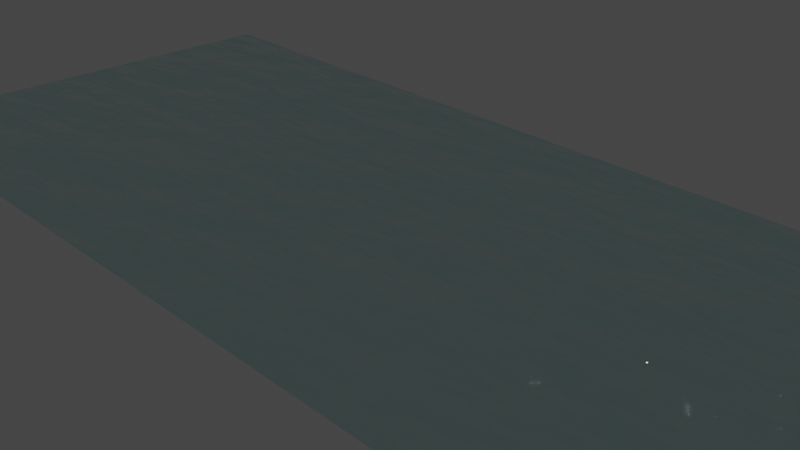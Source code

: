 # Source: water.blend  (saved by Blender 2.81.16; exported with 4.5.12 LTS)
import bpy
from mathutils import Matrix  # noqa: F401  (used for matrix-valued properties, if any)

bpy.ops.wm.read_factory_settings(use_empty=True)
scene = bpy.context.scene
scene.name = 'Scene'

# ---- collections
col_collection = bpy.data.collections.new('Collection'); scene.collection.children.link(col_collection)

# ---- materials (node trees are filled in below, after node groups)
mat_material_001 = bpy.data.materials.new('Material.001')
mat_material_001.use_transparent_shadow = False

# ---- material node trees
mat_material_001.use_nodes = True; mat_material_001.node_tree.nodes.clear()
_N = mat_material_001.node_tree.nodes; _L = mat_material_001.node_tree.links
n0 = _N.new('ShaderNodeOutputMaterial'); n0.name = 'Material Output'; n0.location = (583, 302)
n1 = _N.new('ShaderNodeBsdfPrincipled'); n1.name = 'Principled BSDF'; n1.location = (229, 312)
n1.distribution = 'GGX'
n1.subsurface_method = 'BURLEY'
n1.inputs[0].default_value = (0.398, 0.8, 0.7681, 1.0)
n1.inputs[2].default_value = 0.0
n1.inputs[3].default_value = 1.45
n1.inputs[18].default_value = 1.0
n1.inputs[27].default_value = (0.0, 0.0, 0.0, 1.0)
n1.inputs[28].default_value = 1.0
n2 = _N.new('ShaderNodeMapping'); n2.name = 'Mapping'; n2.location = (-775, -136)
n2.width = 274
n2.vector_type = 'TEXTURE'
n2.inputs[1].default_value = (0.0, 0.489, 0.0)
n3 = _N.new('ShaderNodeMapping'); n3.name = 'Mapping.001'; n3.location = (-755, 396)
n3.width = 274
n3.vector_type = 'TEXTURE'
n3.inputs[1].default_value = (0.489, 0.0, 0.0)
n4 = _N.new('ShaderNodeTexNoise'); n4.name = 'Noise Texture.001'; n4.location = (-404, 374)
n4.inputs[2].default_value = 10.0
n4.inputs[3].default_value = 3.0
n5 = _N.new('ShaderNodeBump'); n5.name = 'Bump'; n5.location = (32, 186)
n5.inputs[1].default_value = 1.0
n5.inputs[2].default_value = 1.0
n6 = _N.new('ShaderNodeMix'); n6.name = 'Mix'; n6.location = (-158, 111)
n6.data_type = 'RGBA'
n7 = _N.new('ShaderNodeTexNoise'); n7.name = 'Noise Texture'; n7.location = (-399, -119)
n7.inputs[2].default_value = 10.0
n7.inputs[3].default_value = 3.0
n8 = _N.new('ShaderNodeUVMap'); n8.name = 'UV Map'; n8.location = (-1004, 98)
n8.width = 130
_L.new(n1.outputs[0], n0.inputs[0])
_L.new(n5.outputs[0], n1.inputs[5])
_L.new(n6.outputs[2], n5.inputs[3])
_L.new(n4.outputs[1], n6.inputs[6])
_L.new(n7.outputs[1], n6.inputs[7])
_L.new(n3.outputs[0], n4.inputs[0])
_L.new(n2.outputs[0], n7.inputs[0])
_L.new(n8.outputs[0], n2.inputs[0])
_L.new(n8.outputs[0], n3.inputs[0])
n0.is_active_output = True

# ---- world
world_world = bpy.data.worlds.new('World'); scene.world = world_world
world_world.use_nodes = True; world_world.node_tree.nodes.clear()
_N = world_world.node_tree.nodes; _L = world_world.node_tree.links
n0 = _N.new('ShaderNodeOutputWorld'); n0.name = 'World Output'; n0.location = (300, 300)
n1 = _N.new('ShaderNodeBackground'); n1.name = 'Background'; n1.location = (10, 300)
n1.inputs[0].default_value = (0.05088, 0.05088, 0.05088, 1.0)
_L.new(n1.outputs[0], n0.inputs[0])
n0.is_active_output = True
world_world.color = (0.05088, 0.05088, 0.05088)
world_world.use_sun_shadow = False
world_world.sun_shadow_jitter_overblur = 0.0

# ---- cameras
cam_camera = bpy.data.cameras.new('Camera')
cam_camera.clip_end = 100.0
cam_camera.ortho_scale = 7.314

# ---- lights
light_light = bpy.data.lights.new('Light', 'POINT')
light_light.transmission_factor = 0.0
light_light.energy = 1000.0
light_light.shadow_soft_size = 0.1
light_light.shadow_maximum_resolution = 0.006
light_light.use_absolute_resolution = True

# ---- meshes
me_plane = bpy.data.meshes.new('Plane')
me_plane.from_pydata([(-1.0, -1.0, 0.0), (1.0, -1.0, 0.0), (-1.0, 1.0, 0.0), (1.0, 1.0, 0.0)], [], [(0, 1, 3, 2)])
_uv = me_plane.uv_layers.new(name='UVMap')
_uv.uv.foreach_set('vector', [0.0, 0.0, 1.0, 0.0, 1.0, 1.0, 0.0, 1.0])
me_plane.materials.append(mat_material_001)
me_plane.use_remesh_fix_poles = True
me_plane.use_remesh_preserve_attributes = False
me_plane.use_mirror_vertex_groups = False
me_plane.update()

# ---- objects
ob_light = bpy.data.objects.new('Light', light_light)
ob_camera = bpy.data.objects.new('Camera', cam_camera)
ob_plane = bpy.data.objects.new('Plane', me_plane)

# ---- transforms, parenting, visibility, modifiers, constraints
ob_light.location = (4.076, 1.005, 5.904)
ob_light.rotation_euler = (0.6503, 0.05522, 1.866)
ob_light.lock_rotations_4d = False
ob_light.empty_display_type = 'ARROWS'
ob_light.color = (0.0, 0.0, 0.0, 0.0)
ob_light.lineart.crease_threshold = 0.0
ob_camera.location = (7.359, -6.926, 4.958)
ob_camera.rotation_euler = (1.109, 0.0, 0.8149)
ob_camera.lock_rotations_4d = False
ob_camera.empty_display_type = 'ARROWS'
ob_camera.color = (0.0, 0.0, 0.0, 0.0)
ob_camera.display_type = 'WIRE'
ob_camera.lineart.crease_threshold = 0.0
ob_plane.location = (0.0, 0.0, 0.0)
ob_plane.scale = (6.27, 2.699, 2.699)
ob_plane.lineart.crease_threshold = 0.0

# ---- collection membership
col_collection.objects.link(ob_light)
col_collection.objects.link(ob_camera)
col_collection.objects.link(ob_plane)

# ---- scene / render settings (as saved in the file)
scene.camera = ob_camera
scene.frame_start = 1; scene.frame_end = 250; scene.frame_set(228)
scene.render.engine = 'BLENDER_EEVEE_NEXT'
scene.cycles.use_denoising = False
scene.cycles.samples = 128
scene.cycles.sampling_pattern = 'TABULATED_SOBOL'
scene.cycles.use_adaptive_sampling = False
scene.cycles.use_light_tree = False
scene.view_settings.view_transform = 'Filmic'
bpy.context.view_layer.update()
